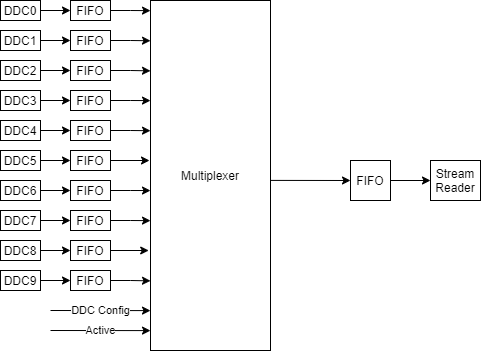

The diagram above was exported from draw.io. Its source (the exported page's mxGraphModel, read from the mxfile embedded in the PNG):
<mxGraphModel dx="825" dy="487" grid="1" gridSize="10" guides="1" tooltips="1" connect="1" arrows="1" fold="1" page="1" pageScale="1" pageWidth="600" pageHeight="400" math="0" shadow="0">
  <root>
    <mxCell id="0" />
    <mxCell id="1" parent="0" />
    <mxCell id="YP40HUw52YjCRkE7fi0G-4" style="edgeStyle=orthogonalEdgeStyle;rounded=0;orthogonalLoop=1;jettySize=auto;html=1;exitX=1;exitY=0.5;exitDx=0;exitDy=0;entryX=0;entryY=0.5;entryDx=0;entryDy=0;" edge="1" parent="1" source="YP40HUw52YjCRkE7fi0G-2" target="YP40HUw52YjCRkE7fi0G-3">
      <mxGeometry relative="1" as="geometry" />
    </mxCell>
    <mxCell id="YP40HUw52YjCRkE7fi0G-2" value="DDC0" style="rounded=0;whiteSpace=wrap;html=1;" vertex="1" parent="1">
      <mxGeometry x="10" y="10" width="40" height="20" as="geometry" />
    </mxCell>
    <mxCell id="YP40HUw52YjCRkE7fi0G-48" style="edgeStyle=orthogonalEdgeStyle;rounded=0;orthogonalLoop=1;jettySize=auto;html=1;exitX=1;exitY=0.5;exitDx=0;exitDy=0;entryX=0;entryY=0.029;entryDx=0;entryDy=0;entryPerimeter=0;" edge="1" parent="1" source="YP40HUw52YjCRkE7fi0G-3" target="YP40HUw52YjCRkE7fi0G-44">
      <mxGeometry relative="1" as="geometry" />
    </mxCell>
    <mxCell id="YP40HUw52YjCRkE7fi0G-3" value="FIFO" style="rounded=0;whiteSpace=wrap;html=1;" vertex="1" parent="1">
      <mxGeometry x="80" y="10" width="40" height="20" as="geometry" />
    </mxCell>
    <mxCell id="YP40HUw52YjCRkE7fi0G-5" style="edgeStyle=orthogonalEdgeStyle;rounded=0;orthogonalLoop=1;jettySize=auto;html=1;exitX=1;exitY=0.5;exitDx=0;exitDy=0;entryX=0;entryY=0.5;entryDx=0;entryDy=0;" edge="1" parent="1" source="YP40HUw52YjCRkE7fi0G-6" target="YP40HUw52YjCRkE7fi0G-7">
      <mxGeometry relative="1" as="geometry" />
    </mxCell>
    <mxCell id="YP40HUw52YjCRkE7fi0G-6" value="DDC1" style="rounded=0;whiteSpace=wrap;html=1;" vertex="1" parent="1">
      <mxGeometry x="10" y="40" width="40" height="20" as="geometry" />
    </mxCell>
    <mxCell id="YP40HUw52YjCRkE7fi0G-49" style="edgeStyle=orthogonalEdgeStyle;rounded=0;orthogonalLoop=1;jettySize=auto;html=1;exitX=1;exitY=0.5;exitDx=0;exitDy=0;entryX=0;entryY=0.115;entryDx=0;entryDy=0;entryPerimeter=0;" edge="1" parent="1" source="YP40HUw52YjCRkE7fi0G-7" target="YP40HUw52YjCRkE7fi0G-44">
      <mxGeometry relative="1" as="geometry" />
    </mxCell>
    <mxCell id="YP40HUw52YjCRkE7fi0G-7" value="FIFO" style="rounded=0;whiteSpace=wrap;html=1;" vertex="1" parent="1">
      <mxGeometry x="80" y="40" width="40" height="20" as="geometry" />
    </mxCell>
    <mxCell id="YP40HUw52YjCRkE7fi0G-8" style="edgeStyle=orthogonalEdgeStyle;rounded=0;orthogonalLoop=1;jettySize=auto;html=1;exitX=1;exitY=0.5;exitDx=0;exitDy=0;entryX=0;entryY=0.5;entryDx=0;entryDy=0;" edge="1" parent="1" source="YP40HUw52YjCRkE7fi0G-9" target="YP40HUw52YjCRkE7fi0G-10">
      <mxGeometry relative="1" as="geometry" />
    </mxCell>
    <mxCell id="YP40HUw52YjCRkE7fi0G-9" value="DDC2" style="rounded=0;whiteSpace=wrap;html=1;" vertex="1" parent="1">
      <mxGeometry x="10" y="70" width="40" height="20" as="geometry" />
    </mxCell>
    <mxCell id="YP40HUw52YjCRkE7fi0G-50" style="edgeStyle=orthogonalEdgeStyle;rounded=0;orthogonalLoop=1;jettySize=auto;html=1;exitX=1;exitY=0.5;exitDx=0;exitDy=0;entryX=0;entryY=0.201;entryDx=0;entryDy=0;entryPerimeter=0;" edge="1" parent="1" source="YP40HUw52YjCRkE7fi0G-10" target="YP40HUw52YjCRkE7fi0G-44">
      <mxGeometry relative="1" as="geometry" />
    </mxCell>
    <mxCell id="YP40HUw52YjCRkE7fi0G-10" value="FIFO" style="rounded=0;whiteSpace=wrap;html=1;" vertex="1" parent="1">
      <mxGeometry x="80" y="70" width="40" height="20" as="geometry" />
    </mxCell>
    <mxCell id="YP40HUw52YjCRkE7fi0G-11" style="edgeStyle=orthogonalEdgeStyle;rounded=0;orthogonalLoop=1;jettySize=auto;html=1;exitX=1;exitY=0.5;exitDx=0;exitDy=0;entryX=0;entryY=0.5;entryDx=0;entryDy=0;" edge="1" parent="1" source="YP40HUw52YjCRkE7fi0G-12" target="YP40HUw52YjCRkE7fi0G-13">
      <mxGeometry relative="1" as="geometry" />
    </mxCell>
    <mxCell id="YP40HUw52YjCRkE7fi0G-12" value="DDC3" style="rounded=0;whiteSpace=wrap;html=1;" vertex="1" parent="1">
      <mxGeometry x="10" y="100" width="40" height="20" as="geometry" />
    </mxCell>
    <mxCell id="YP40HUw52YjCRkE7fi0G-53" style="edgeStyle=orthogonalEdgeStyle;rounded=0;orthogonalLoop=1;jettySize=auto;html=1;exitX=1;exitY=0.5;exitDx=0;exitDy=0;entryX=0;entryY=0.286;entryDx=0;entryDy=0;entryPerimeter=0;" edge="1" parent="1" source="YP40HUw52YjCRkE7fi0G-13" target="YP40HUw52YjCRkE7fi0G-44">
      <mxGeometry relative="1" as="geometry" />
    </mxCell>
    <mxCell id="YP40HUw52YjCRkE7fi0G-13" value="FIFO" style="rounded=0;whiteSpace=wrap;html=1;" vertex="1" parent="1">
      <mxGeometry x="80" y="100" width="40" height="20" as="geometry" />
    </mxCell>
    <mxCell id="YP40HUw52YjCRkE7fi0G-26" style="edgeStyle=orthogonalEdgeStyle;rounded=0;orthogonalLoop=1;jettySize=auto;html=1;exitX=1;exitY=0.5;exitDx=0;exitDy=0;entryX=0;entryY=0.5;entryDx=0;entryDy=0;" edge="1" parent="1" source="YP40HUw52YjCRkE7fi0G-27" target="YP40HUw52YjCRkE7fi0G-28">
      <mxGeometry relative="1" as="geometry" />
    </mxCell>
    <mxCell id="YP40HUw52YjCRkE7fi0G-27" value="DDC4" style="rounded=0;whiteSpace=wrap;html=1;" vertex="1" parent="1">
      <mxGeometry x="10" y="130" width="40" height="20" as="geometry" />
    </mxCell>
    <mxCell id="YP40HUw52YjCRkE7fi0G-52" style="edgeStyle=orthogonalEdgeStyle;rounded=0;orthogonalLoop=1;jettySize=auto;html=1;exitX=1;exitY=0.5;exitDx=0;exitDy=0;entryX=0;entryY=0.372;entryDx=0;entryDy=0;entryPerimeter=0;" edge="1" parent="1" source="YP40HUw52YjCRkE7fi0G-28" target="YP40HUw52YjCRkE7fi0G-44">
      <mxGeometry relative="1" as="geometry" />
    </mxCell>
    <mxCell id="YP40HUw52YjCRkE7fi0G-28" value="FIFO" style="rounded=0;whiteSpace=wrap;html=1;" vertex="1" parent="1">
      <mxGeometry x="80" y="130" width="40" height="20" as="geometry" />
    </mxCell>
    <mxCell id="YP40HUw52YjCRkE7fi0G-29" style="edgeStyle=orthogonalEdgeStyle;rounded=0;orthogonalLoop=1;jettySize=auto;html=1;exitX=1;exitY=0.5;exitDx=0;exitDy=0;entryX=0;entryY=0.5;entryDx=0;entryDy=0;" edge="1" parent="1" source="YP40HUw52YjCRkE7fi0G-30" target="YP40HUw52YjCRkE7fi0G-31">
      <mxGeometry relative="1" as="geometry" />
    </mxCell>
    <mxCell id="YP40HUw52YjCRkE7fi0G-30" value="DDC5" style="rounded=0;whiteSpace=wrap;html=1;" vertex="1" parent="1">
      <mxGeometry x="10" y="160" width="40" height="20" as="geometry" />
    </mxCell>
    <mxCell id="YP40HUw52YjCRkE7fi0G-54" style="edgeStyle=orthogonalEdgeStyle;rounded=0;orthogonalLoop=1;jettySize=auto;html=1;exitX=1;exitY=0.5;exitDx=0;exitDy=0;entryX=-0.008;entryY=0.459;entryDx=0;entryDy=0;entryPerimeter=0;" edge="1" parent="1" source="YP40HUw52YjCRkE7fi0G-31" target="YP40HUw52YjCRkE7fi0G-44">
      <mxGeometry relative="1" as="geometry" />
    </mxCell>
    <mxCell id="YP40HUw52YjCRkE7fi0G-31" value="FIFO" style="rounded=0;whiteSpace=wrap;html=1;" vertex="1" parent="1">
      <mxGeometry x="80" y="160" width="40" height="20" as="geometry" />
    </mxCell>
    <mxCell id="YP40HUw52YjCRkE7fi0G-32" style="edgeStyle=orthogonalEdgeStyle;rounded=0;orthogonalLoop=1;jettySize=auto;html=1;exitX=1;exitY=0.5;exitDx=0;exitDy=0;entryX=0;entryY=0.5;entryDx=0;entryDy=0;" edge="1" parent="1" source="YP40HUw52YjCRkE7fi0G-33" target="YP40HUw52YjCRkE7fi0G-34">
      <mxGeometry relative="1" as="geometry" />
    </mxCell>
    <mxCell id="YP40HUw52YjCRkE7fi0G-33" value="DDC6" style="rounded=0;whiteSpace=wrap;html=1;" vertex="1" parent="1">
      <mxGeometry x="10" y="190" width="40" height="20" as="geometry" />
    </mxCell>
    <mxCell id="YP40HUw52YjCRkE7fi0G-55" style="edgeStyle=orthogonalEdgeStyle;rounded=0;orthogonalLoop=1;jettySize=auto;html=1;exitX=1;exitY=0.5;exitDx=0;exitDy=0;entryX=0;entryY=0.543;entryDx=0;entryDy=0;entryPerimeter=0;" edge="1" parent="1" source="YP40HUw52YjCRkE7fi0G-34" target="YP40HUw52YjCRkE7fi0G-44">
      <mxGeometry relative="1" as="geometry" />
    </mxCell>
    <mxCell id="YP40HUw52YjCRkE7fi0G-34" value="FIFO" style="rounded=0;whiteSpace=wrap;html=1;" vertex="1" parent="1">
      <mxGeometry x="80" y="190" width="40" height="20" as="geometry" />
    </mxCell>
    <mxCell id="YP40HUw52YjCRkE7fi0G-35" style="edgeStyle=orthogonalEdgeStyle;rounded=0;orthogonalLoop=1;jettySize=auto;html=1;exitX=1;exitY=0.5;exitDx=0;exitDy=0;entryX=0;entryY=0.5;entryDx=0;entryDy=0;" edge="1" parent="1" source="YP40HUw52YjCRkE7fi0G-36" target="YP40HUw52YjCRkE7fi0G-37">
      <mxGeometry relative="1" as="geometry" />
    </mxCell>
    <mxCell id="YP40HUw52YjCRkE7fi0G-36" value="DDC7" style="rounded=0;whiteSpace=wrap;html=1;" vertex="1" parent="1">
      <mxGeometry x="10" y="220" width="40" height="20" as="geometry" />
    </mxCell>
    <mxCell id="YP40HUw52YjCRkE7fi0G-56" style="edgeStyle=orthogonalEdgeStyle;rounded=0;orthogonalLoop=1;jettySize=auto;html=1;exitX=1;exitY=0.5;exitDx=0;exitDy=0;entryX=0;entryY=0.629;entryDx=0;entryDy=0;entryPerimeter=0;" edge="1" parent="1" source="YP40HUw52YjCRkE7fi0G-37" target="YP40HUw52YjCRkE7fi0G-44">
      <mxGeometry relative="1" as="geometry" />
    </mxCell>
    <mxCell id="YP40HUw52YjCRkE7fi0G-37" value="FIFO" style="rounded=0;whiteSpace=wrap;html=1;" vertex="1" parent="1">
      <mxGeometry x="80" y="220" width="40" height="20" as="geometry" />
    </mxCell>
    <mxCell id="YP40HUw52YjCRkE7fi0G-38" style="edgeStyle=orthogonalEdgeStyle;rounded=0;orthogonalLoop=1;jettySize=auto;html=1;exitX=1;exitY=0.5;exitDx=0;exitDy=0;entryX=0;entryY=0.5;entryDx=0;entryDy=0;" edge="1" parent="1" source="YP40HUw52YjCRkE7fi0G-39" target="YP40HUw52YjCRkE7fi0G-40">
      <mxGeometry relative="1" as="geometry" />
    </mxCell>
    <mxCell id="YP40HUw52YjCRkE7fi0G-39" value="DDC8" style="rounded=0;whiteSpace=wrap;html=1;" vertex="1" parent="1">
      <mxGeometry x="10" y="250" width="40" height="20" as="geometry" />
    </mxCell>
    <mxCell id="YP40HUw52YjCRkE7fi0G-57" style="edgeStyle=orthogonalEdgeStyle;rounded=0;orthogonalLoop=1;jettySize=auto;html=1;exitX=1;exitY=0.5;exitDx=0;exitDy=0;entryX=-0.015;entryY=0.716;entryDx=0;entryDy=0;entryPerimeter=0;" edge="1" parent="1" source="YP40HUw52YjCRkE7fi0G-40" target="YP40HUw52YjCRkE7fi0G-44">
      <mxGeometry relative="1" as="geometry" />
    </mxCell>
    <mxCell id="YP40HUw52YjCRkE7fi0G-40" value="FIFO" style="rounded=0;whiteSpace=wrap;html=1;" vertex="1" parent="1">
      <mxGeometry x="80" y="250" width="40" height="20" as="geometry" />
    </mxCell>
    <mxCell id="YP40HUw52YjCRkE7fi0G-41" style="edgeStyle=orthogonalEdgeStyle;rounded=0;orthogonalLoop=1;jettySize=auto;html=1;exitX=1;exitY=0.5;exitDx=0;exitDy=0;entryX=0;entryY=0.5;entryDx=0;entryDy=0;" edge="1" parent="1" source="YP40HUw52YjCRkE7fi0G-42" target="YP40HUw52YjCRkE7fi0G-43">
      <mxGeometry relative="1" as="geometry" />
    </mxCell>
    <mxCell id="YP40HUw52YjCRkE7fi0G-42" value="DDC9" style="rounded=0;whiteSpace=wrap;html=1;" vertex="1" parent="1">
      <mxGeometry x="10" y="280" width="40" height="20" as="geometry" />
    </mxCell>
    <mxCell id="YP40HUw52YjCRkE7fi0G-58" style="edgeStyle=orthogonalEdgeStyle;rounded=0;orthogonalLoop=1;jettySize=auto;html=1;exitX=1;exitY=0.5;exitDx=0;exitDy=0;entryX=0;entryY=0.801;entryDx=0;entryDy=0;entryPerimeter=0;" edge="1" parent="1" source="YP40HUw52YjCRkE7fi0G-43" target="YP40HUw52YjCRkE7fi0G-44">
      <mxGeometry relative="1" as="geometry" />
    </mxCell>
    <mxCell id="YP40HUw52YjCRkE7fi0G-43" value="FIFO" style="rounded=0;whiteSpace=wrap;html=1;" vertex="1" parent="1">
      <mxGeometry x="80" y="280" width="40" height="20" as="geometry" />
    </mxCell>
    <mxCell id="YP40HUw52YjCRkE7fi0G-44" value="Multiplexer" style="rounded=0;whiteSpace=wrap;html=1;" vertex="1" parent="1">
      <mxGeometry x="160" y="10" width="120" height="350" as="geometry" />
    </mxCell>
    <mxCell id="YP40HUw52YjCRkE7fi0G-59" style="edgeStyle=orthogonalEdgeStyle;rounded=0;orthogonalLoop=1;jettySize=auto;html=1;exitX=1;exitY=0.5;exitDx=0;exitDy=0;entryX=0;entryY=0.5;entryDx=0;entryDy=0;" edge="1" parent="1" source="YP40HUw52YjCRkE7fi0G-45" target="YP40HUw52YjCRkE7fi0G-46">
      <mxGeometry relative="1" as="geometry" />
    </mxCell>
    <mxCell id="YP40HUw52YjCRkE7fi0G-45" value="FIFO" style="rounded=0;whiteSpace=wrap;html=1;" vertex="1" parent="1">
      <mxGeometry x="360" y="170" width="40" height="40" as="geometry" />
    </mxCell>
    <mxCell id="YP40HUw52YjCRkE7fi0G-46" value="Stream Reader" style="rounded=0;whiteSpace=wrap;html=1;" vertex="1" parent="1">
      <mxGeometry x="440" y="170" width="50" height="40" as="geometry" />
    </mxCell>
    <mxCell id="YP40HUw52YjCRkE7fi0G-60" value="" style="endArrow=classic;html=1;rounded=0;entryX=0;entryY=0.5;entryDx=0;entryDy=0;exitX=1;exitY=0.514;exitDx=0;exitDy=0;exitPerimeter=0;" edge="1" parent="1" source="YP40HUw52YjCRkE7fi0G-44" target="YP40HUw52YjCRkE7fi0G-45">
      <mxGeometry width="50" height="50" relative="1" as="geometry">
        <mxPoint x="270" y="240" as="sourcePoint" />
        <mxPoint x="320" y="190" as="targetPoint" />
      </mxGeometry>
    </mxCell>
    <mxCell id="YP40HUw52YjCRkE7fi0G-61" value="DDC Config" style="endArrow=classic;html=1;rounded=0;entryX=0;entryY=0.886;entryDx=0;entryDy=0;entryPerimeter=0;" edge="1" parent="1" target="YP40HUw52YjCRkE7fi0G-44">
      <mxGeometry width="50" height="50" relative="1" as="geometry">
        <mxPoint x="60" y="320" as="sourcePoint" />
        <mxPoint x="320" y="190" as="targetPoint" />
      </mxGeometry>
    </mxCell>
    <mxCell id="YP40HUw52YjCRkE7fi0G-62" value="Active" style="endArrow=classic;html=1;rounded=0;entryX=0;entryY=0.886;entryDx=0;entryDy=0;entryPerimeter=0;" edge="1" parent="1">
      <mxGeometry width="50" height="50" relative="1" as="geometry">
        <mxPoint x="60" y="340" as="sourcePoint" />
        <mxPoint x="160" y="340.1" as="targetPoint" />
      </mxGeometry>
    </mxCell>
  </root>
</mxGraphModel>